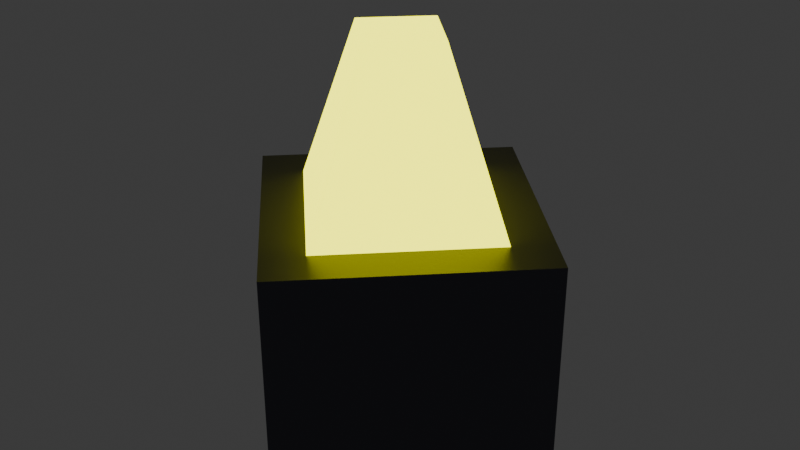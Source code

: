 # Source: tower_buff_lod2.blend  (saved by Blender 4.3.34; exported with 4.5.12 LTS)
import bpy
from mathutils import Matrix  # noqa: F401  (used for matrix-valued properties, if any)

bpy.ops.wm.read_factory_settings(use_empty=True)
scene = bpy.context.scene
scene.name = 'Scene'

# ---- collections
col_collection = bpy.data.collections.new('Collection'); scene.collection.children.link(col_collection)

# ---- materials (node trees are filled in below, after node groups)
mat_darkmetal = bpy.data.materials.new('DarkMetal')
mat_neonyellow = bpy.data.materials.new('NeonYellow')

# ---- material node trees
mat_darkmetal.use_nodes = True; mat_darkmetal.node_tree.nodes.clear()
_N = mat_darkmetal.node_tree.nodes; _L = mat_darkmetal.node_tree.links
n0 = _N.new('ShaderNodeBsdfPrincipled'); n0.name = 'Principled BSDF'; n0.location = (10, 300)
n0.inputs[0].default_value = (0.1, 0.1, 0.12, 1.0)
n0.inputs[1].default_value = 0.8
n1 = _N.new('ShaderNodeOutputMaterial'); n1.name = 'Material Output'; n1.location = (300, 300)
_L.new(n0.outputs[0], n1.inputs[0])
n1.is_active_output = True
mat_neonyellow.use_nodes = True; mat_neonyellow.node_tree.nodes.clear()
_N = mat_neonyellow.node_tree.nodes; _L = mat_neonyellow.node_tree.links
n0 = _N.new('ShaderNodeBsdfPrincipled'); n0.name = 'Principled BSDF'; n0.location = (10, 300)
n0.inputs[0].default_value = (1.0, 1.0, 0.0, 1.0)
n0.inputs[27].default_value = (1.0, 1.0, 0.0, 1.0)
n0.inputs[28].default_value = 3.0
n1 = _N.new('ShaderNodeOutputMaterial'); n1.name = 'Material Output'; n1.location = (300, 300)
_L.new(n0.outputs[0], n1.inputs[0])
n1.is_active_output = True

# ---- world
world_world = bpy.data.worlds.new('World'); scene.world = world_world
world_world.use_nodes = True; world_world.node_tree.nodes.clear()
_N = world_world.node_tree.nodes; _L = world_world.node_tree.links
n0 = _N.new('ShaderNodeOutputWorld'); n0.name = 'World Output'; n0.location = (300, 300)
n1 = _N.new('ShaderNodeBackground'); n1.name = 'Background'; n1.location = (10, 300)
n1.inputs[0].default_value = (0.05088, 0.05088, 0.05088, 1.0)
_L.new(n1.outputs[0], n0.inputs[0])
n0.is_active_output = True
world_world.color = (0.05088, 0.05088, 0.05088)
world_world.sun_shadow_jitter_overblur = 0.0

# ---- meshes
me_cylinder = bpy.data.meshes.new('Cylinder')
me_cylinder.from_pydata([(0.0, 0.35, 0.0), (0.0, 0.35, 0.4), (0.35, 0.0, 0.0), (0.35, 0.0, 0.4), (0.0, -0.35, 0.0), (0.0, -0.35, 0.4), (-0.35, 0.0, 0.0), (-0.35, 0.0, 0.4), (0.0, 0.25, 0.375), (0.0, 0.1, 0.725), (0.25, 0.0, 0.375), (0.1, 0.0, 0.725), (0.0, -0.25, 0.375), (0.0, -0.1, 0.725), (-0.25, 0.0, 0.375), (-0.1, 0.0, 0.725)], [], [(0, 1, 3, 2), (2, 3, 5, 4), (3, 1, 7, 5), (4, 5, 7, 6), (6, 7, 1, 0), (0, 2, 4, 6), (8, 9, 11, 10), (10, 11, 13, 12), (11, 9, 15, 13), (12, 13, 15, 14), (14, 15, 9, 8), (8, 10, 12, 14)])
me_cylinder.polygons.foreach_set('material_index', [0, 0, 0, 0, 0, 0, 1, 1, 1, 1, 1, 1])
_uv = me_cylinder.uv_layers.new(name='UVMap')
_uv.uv.foreach_set('vector', [1.0, 0.5, 1.0, 1.0, 0.75, 1.0, 0.75, 0.5, 0.75, 0.5, 0.75, 1.0, 0.5, 1.0, 0.5, 0.5, 0.49, 0.25, 0.25, 0.49, 0.01, 0.25, 0.25, 0.01, 0.5, 0.5, 0.5, 1.0, 0.25, 1.0, 0.25, 0.5, 0.25, 0.5, 0.25, 1.0, 0.0, 1.0, 0.0, 0.5, 0.75, 0.49, 0.99, 0.25, 0.75, 0.01, 0.51, 0.25, 1.0, 0.5, 1.0, 1.0, 0.75, 1.0, 0.75, 0.5, 0.75, 0.5, 0.75, 1.0, 0.5, 1.0, 0.5, 0.5, 0.49, 0.25, 0.25, 0.49, 0.01, 0.25, 0.25, 0.01, 0.5, 0.5, 0.5, 1.0, 0.25, 1.0, 0.25, 0.5, 0.25, 0.5, 0.25, 1.0, 0.0, 1.0, 0.0, 0.5, 0.75, 0.49, 0.99, 0.25, 0.75, 0.01, 0.51, 0.25])
me_cylinder.materials.append(mat_darkmetal)
me_cylinder.materials.append(mat_neonyellow)
me_cylinder.update()

# ---- objects
ob_tower_buff_lod2 = bpy.data.objects.new('tower_buff_lod2', me_cylinder)

# ---- transforms, parenting, visibility, modifiers, constraints
ob_tower_buff_lod2.location = (0.0, 0.0, 0.0)

# ---- collection membership
col_collection.objects.link(ob_tower_buff_lod2)

# ---- scene / render settings (as saved in the file)
scene.frame_start = 1; scene.frame_end = 250; scene.frame_set(1)
scene.render.engine = 'BLENDER_EEVEE_NEXT'
bpy.context.view_layer.update()

# ---- added for rendering (the .blend has no active camera): camera
cam_auto = bpy.data.cameras.new('AutoCamera')
cam_auto.lens = 50.0
cam_auto.sensor_width = 36.0
cam_auto.clip_end = 1000.0
ob_auto_camera = bpy.data.objects.new('AutoCamera', cam_auto)
scene.collection.objects.link(ob_auto_camera)
ob_auto_camera.location = (1.13529, -1.36234, 1.27073)
ob_auto_camera.rotation_euler = (1.09748, -7.21219e-08, 0.694738)
scene.camera = ob_auto_camera
bpy.context.view_layer.update()
